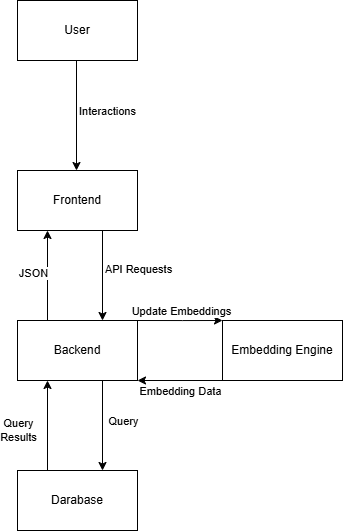

The diagram above was exported from draw.io. Its source (the exported page's mxGraphModel, read from the mxfile embedded in the PNG):
<mxGraphModel dx="844" dy="749" grid="1" gridSize="10" guides="1" tooltips="1" connect="1" arrows="1" fold="1" page="1" pageScale="1" pageWidth="850" pageHeight="1100" math="0" shadow="0">
  <root>
    <mxCell id="0" />
    <mxCell id="1" parent="0" />
    <mxCell id="yI-KyawU6fXItq6NS_Ik-6" edge="1" parent="1" style="edgeStyle=orthogonalEdgeStyle;rounded=0;orthogonalLoop=1;jettySize=auto;html=1;exitX=0.75;exitY=1;exitDx=0;exitDy=0;entryX=0.75;entryY=0;entryDx=0;entryDy=0;">
      <mxGeometry relative="1" as="geometry">
        <mxPoint x="424" y="190" as="sourcePoint" />
        <mxPoint x="424" y="300" as="targetPoint" />
      </mxGeometry>
    </mxCell>
    <mxCell id="yI-KyawU6fXItq6NS_Ik-7" connectable="0" parent="yI-KyawU6fXItq6NS_Ik-6" style="edgeLabel;html=1;align=center;verticalAlign=middle;resizable=0;points=[];" value="Interactions" vertex="1">
      <mxGeometry relative="1" x="0.1486" y="2" as="geometry">
        <mxPoint x="28" y="-13" as="offset" />
      </mxGeometry>
    </mxCell>
    <mxCell id="yI-KyawU6fXItq6NS_Ik-1" parent="1" style="whiteSpace=wrap;html=1;" value="User" vertex="1">
      <mxGeometry height="60" width="120" x="365" y="130" as="geometry" />
    </mxCell>
    <mxCell id="yI-KyawU6fXItq6NS_Ik-2" parent="1" style="whiteSpace=wrap;html=1;" value="Frontend" vertex="1">
      <mxGeometry height="60" width="120" x="365" y="300" as="geometry" />
    </mxCell>
    <mxCell id="yI-KyawU6fXItq6NS_Ik-13" edge="1" parent="1" source="yI-KyawU6fXItq6NS_Ik-3" style="edgeStyle=orthogonalEdgeStyle;rounded=0;orthogonalLoop=1;jettySize=auto;html=1;exitX=0.25;exitY=0;exitDx=0;exitDy=0;entryX=0.25;entryY=1;entryDx=0;entryDy=0;" target="yI-KyawU6fXItq6NS_Ik-2">
      <mxGeometry relative="1" as="geometry" />
    </mxCell>
    <mxCell id="yI-KyawU6fXItq6NS_Ik-20" connectable="0" parent="yI-KyawU6fXItq6NS_Ik-13" style="edgeLabel;html=1;align=center;verticalAlign=middle;resizable=0;points=[];" value="JSON" vertex="1">
      <mxGeometry relative="1" x="0.0502" y="2" as="geometry">
        <mxPoint x="-13" as="offset" />
      </mxGeometry>
    </mxCell>
    <mxCell id="yI-KyawU6fXItq6NS_Ik-15" edge="1" parent="1" source="yI-KyawU6fXItq6NS_Ik-3" style="edgeStyle=orthogonalEdgeStyle;rounded=0;orthogonalLoop=1;jettySize=auto;html=1;exitX=1;exitY=0;exitDx=0;exitDy=0;entryX=0;entryY=0;entryDx=0;entryDy=0;" target="yI-KyawU6fXItq6NS_Ik-5">
      <mxGeometry relative="1" as="geometry">
        <Array as="points">
          <mxPoint x="530" y="450" />
          <mxPoint x="530" y="450" />
        </Array>
      </mxGeometry>
    </mxCell>
    <mxCell id="yI-KyawU6fXItq6NS_Ik-17" connectable="0" parent="yI-KyawU6fXItq6NS_Ik-15" style="edgeLabel;html=1;align=center;verticalAlign=middle;resizable=0;points=[];" value="Update Embeddings" vertex="1">
      <mxGeometry relative="1" x="-0.1468" y="-2" as="geometry">
        <mxPoint x="8" y="-12" as="offset" />
      </mxGeometry>
    </mxCell>
    <mxCell id="yI-KyawU6fXItq6NS_Ik-3" parent="1" style="whiteSpace=wrap;html=1;" value="Backend" vertex="1">
      <mxGeometry height="60" width="120" x="365" y="450" as="geometry" />
    </mxCell>
    <mxCell id="yI-KyawU6fXItq6NS_Ik-12" edge="1" parent="1" source="yI-KyawU6fXItq6NS_Ik-4" style="edgeStyle=orthogonalEdgeStyle;rounded=0;orthogonalLoop=1;jettySize=auto;html=1;exitX=0.25;exitY=0;exitDx=0;exitDy=0;entryX=0.25;entryY=1;entryDx=0;entryDy=0;" target="yI-KyawU6fXItq6NS_Ik-3">
      <mxGeometry relative="1" as="geometry" />
    </mxCell>
    <mxCell id="yI-KyawU6fXItq6NS_Ik-19" connectable="0" parent="yI-KyawU6fXItq6NS_Ik-12" style="edgeLabel;html=1;align=center;verticalAlign=middle;resizable=0;points=[];" value="Query&lt;div&gt;Results&lt;/div&gt;" vertex="1">
      <mxGeometry relative="1" x="-0.0174" as="geometry">
        <mxPoint x="-30" y="4" as="offset" />
      </mxGeometry>
    </mxCell>
    <mxCell id="yI-KyawU6fXItq6NS_Ik-4" parent="1" style="whiteSpace=wrap;html=1;" value="Darabase" vertex="1">
      <mxGeometry height="60" width="120" x="365" y="600" as="geometry" />
    </mxCell>
    <mxCell id="yI-KyawU6fXItq6NS_Ik-16" edge="1" parent="1" style="edgeStyle=orthogonalEdgeStyle;rounded=0;orthogonalLoop=1;jettySize=auto;html=1;exitX=0;exitY=0.75;exitDx=0;exitDy=0;entryX=1;entryY=0.75;entryDx=0;entryDy=0;">
      <mxGeometry relative="1" as="geometry">
        <mxPoint x="570" y="510" as="sourcePoint" />
        <mxPoint x="485" y="510" as="targetPoint" />
      </mxGeometry>
    </mxCell>
    <mxCell id="yI-KyawU6fXItq6NS_Ik-18" connectable="0" parent="yI-KyawU6fXItq6NS_Ik-16" style="edgeLabel;html=1;align=center;verticalAlign=middle;resizable=0;points=[];" value="Embedding Data" vertex="1">
      <mxGeometry relative="1" x="-0.0169" y="-4" as="geometry">
        <mxPoint y="14" as="offset" />
      </mxGeometry>
    </mxCell>
    <mxCell id="yI-KyawU6fXItq6NS_Ik-5" parent="1" style="whiteSpace=wrap;html=1;" value="Embedding Engine" vertex="1">
      <mxGeometry height="60" width="120" x="570" y="450" as="geometry" />
    </mxCell>
    <mxCell id="yI-KyawU6fXItq6NS_Ik-8" edge="1" parent="1" style="edgeStyle=orthogonalEdgeStyle;rounded=0;orthogonalLoop=1;jettySize=auto;html=1;exitX=0.75;exitY=1;exitDx=0;exitDy=0;">
      <mxGeometry relative="1" as="geometry">
        <mxPoint x="450" y="360" as="sourcePoint" />
        <mxPoint x="450" y="450" as="targetPoint" />
      </mxGeometry>
    </mxCell>
    <mxCell id="yI-KyawU6fXItq6NS_Ik-9" connectable="0" parent="yI-KyawU6fXItq6NS_Ik-8" style="edgeLabel;html=1;align=center;verticalAlign=middle;resizable=0;points=[];" value="API Requests" vertex="1">
      <mxGeometry relative="1" x="0.1486" y="2" as="geometry">
        <mxPoint x="33" y="-13" as="offset" />
      </mxGeometry>
    </mxCell>
    <mxCell id="yI-KyawU6fXItq6NS_Ik-10" edge="1" parent="1" style="edgeStyle=orthogonalEdgeStyle;rounded=0;orthogonalLoop=1;jettySize=auto;html=1;exitX=0.75;exitY=1;exitDx=0;exitDy=0;">
      <mxGeometry relative="1" as="geometry">
        <mxPoint x="450" y="510" as="sourcePoint" />
        <mxPoint x="450" y="600" as="targetPoint" />
      </mxGeometry>
    </mxCell>
    <mxCell id="yI-KyawU6fXItq6NS_Ik-11" connectable="0" parent="yI-KyawU6fXItq6NS_Ik-10" style="edgeLabel;html=1;align=center;verticalAlign=middle;resizable=0;points=[];" value="Query" vertex="1">
      <mxGeometry relative="1" x="0.1486" y="2" as="geometry">
        <mxPoint x="18" y="-11" as="offset" />
      </mxGeometry>
    </mxCell>
  </root>
</mxGraphModel>